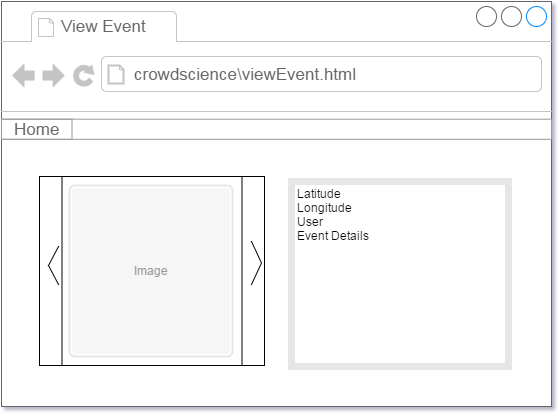

The diagram above was exported from draw.io. Its source (the exported page's mxGraphModel, read from the mxfile embedded in the PNG):
<mxGraphModel dx="794" dy="456" grid="1" gridSize="10" guides="1" tooltips="1" connect="1" arrows="1" fold="1" page="1" pageScale="1" pageWidth="826" pageHeight="1169" background="#ffffff" math="0" shadow="0">
  <root>
    <mxCell id="0" />
    <mxCell id="1" parent="0" />
    <mxCell id="2" value="" style="strokeWidth=1;shadow=0;dashed=0;align=center;html=1;shape=mxgraph.mockup.containers.browserWindow;rSize=0;fillColor=#ffffff;strokeColor=#666666;mainText=,;glass=0;" parent="1" vertex="1">
      <mxGeometry x="20" y="30" width="550" height="405" as="geometry" />
    </mxCell>
    <mxCell id="3" value="View Event" style="strokeWidth=1;shadow=0;dashed=0;align=center;html=1;shape=mxgraph.mockup.containers.anchor;fontSize=17;fontColor=#666666;align=left;" parent="2" vertex="1">
      <mxGeometry x="56.93939393939394" y="15.853846153846154" width="97.72727272727272" height="18.06923076923077" as="geometry" />
    </mxCell>
    <mxCell id="4" value="crowdscience\viewEvent.html" style="strokeWidth=1;shadow=0;dashed=0;align=center;html=1;shape=mxgraph.mockup.containers.anchor;rSize=0;fontSize=17;fontColor=#666666;align=left;" parent="2" vertex="1">
      <mxGeometry x="130" y="56" width="364" height="34" as="geometry" />
    </mxCell>
    <mxCell id="5" value="" style="strokeWidth=1;shadow=0;dashed=0;align=center;html=1;shape=mxgraph.mockup.forms.rrect;rSize=0;strokeColor=#999999;fillColor=#ffffff;glass=0;" parent="2" vertex="1">
      <mxGeometry y="117.68275862068967" width="550" height="20.110344827586207" as="geometry" />
    </mxCell>
    <mxCell id="6" value="Home" style="strokeWidth=1;shadow=0;dashed=0;align=center;html=1;shape=mxgraph.mockup.forms.rrect;rSize=0;fontSize=17;fontColor=#666666;strokeColor=#999999;fillColor=none;" parent="5" vertex="1">
      <mxGeometry width="70.51282051282051" height="20.110344827586207" as="geometry" />
    </mxCell>
    <mxCell id="57" value="" style="shape=process;whiteSpace=wrap;html=1;glass=0;strokeWidth=1;fontColor=#000000;align=center;fillColor=#ffffff;strokeColor=#000000;" parent="1" vertex="1">
      <mxGeometry x="58" y="205" width="225" height="189" as="geometry" />
    </mxCell>
    <mxCell id="58" value="" style="html=1;verticalLabelPosition=bottom;labelBackgroundColor=#ffffff;verticalAlign=top;shadow=0;dashed=0;strokeWidth=7;shape=mxgraph.ios7.misc.left;strokeColor=#000000;glass=0;fillColor=none;gradientColor=none;fontColor=#000000;align=center;" parent="1" vertex="1">
      <mxGeometry x="67" y="275" width="10" height="38" as="geometry" />
    </mxCell>
    <mxCell id="59" value="" style="html=1;verticalLabelPosition=bottom;labelBackgroundColor=#ffffff;verticalAlign=top;shadow=0;dashed=0;strokeWidth=2;shape=mxgraph.ios7.misc.right;strokeColor=#000000;glass=0;fillColor=none;gradientColor=none;fontColor=#000000;align=center;" parent="1" vertex="1">
      <mxGeometry x="270" y="270" width="10" height="43" as="geometry" />
    </mxCell>
    <mxCell id="60" value="Image" style="html=1;shadow=0;dashed=0;shape=mxgraph.bootstrap.image;align=center;rSize=5;strokeColor=#E6E6E6;fillColor=#f6f6f6;fontColor=#999999;strokeWidth=2;whiteSpace=wrap;glass=0;" parent="1" vertex="1">
      <mxGeometry x="88" y="214" width="163" height="171" as="geometry" />
    </mxCell>
    <mxCell id="61" value="Latitude&lt;div&gt;Longitude&lt;/div&gt;&lt;div&gt;User&lt;/div&gt;&lt;div&gt;Event Details&lt;/div&gt;" style="text;spacingTop=-5;fillColor=#ffffff;whiteSpace=wrap;html=1;align=left;glass=0;strokeColor=#E6E6E6;strokeWidth=7;fontColor=#000000;" parent="1" vertex="1">
      <mxGeometry x="310" y="210" width="217" height="185" as="geometry" />
    </mxCell>
  </root>
</mxGraphModel>